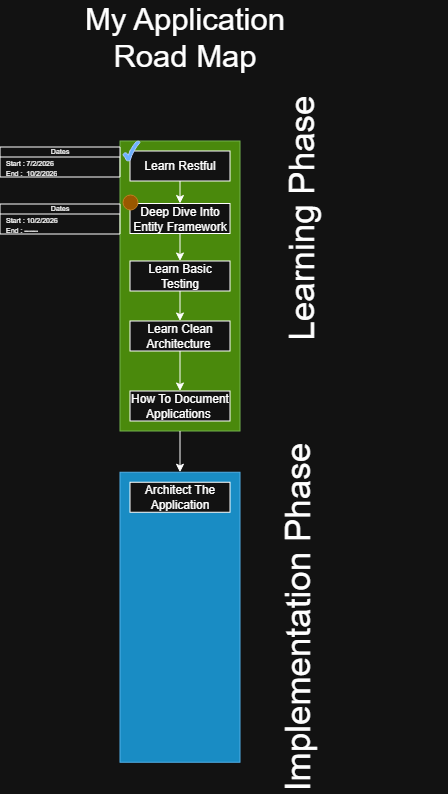

The diagram above was exported from draw.io. Its source (the exported page's mxGraphModel, read from the mxfile embedded in the PNG):
<mxGraphModel dx="374" dy="381" grid="1" gridSize="10" guides="1" tooltips="1" connect="1" arrows="1" fold="1" page="1" pageScale="1" pageWidth="850" pageHeight="1100" math="0" shadow="0" adaptiveColors="auto">
  <root>
    <mxCell id="0" />
    <mxCell id="1" parent="0" />
    <mxCell id="kFnX6T8WHH-ay475A8Ud-3" parent="1" style="text;html=1;whiteSpace=wrap;strokeColor=none;fillColor=none;align=center;verticalAlign=middle;rounded=0;fontSize=31;labelBackgroundColor=none;" value="My Application Road Map&lt;div&gt;&lt;br&gt;&lt;/div&gt;" vertex="1">
      <mxGeometry height="70" width="250" x="300" y="50" as="geometry" />
    </mxCell>
    <mxCell id="uYKl0r_16RG907CVheo1-3" connectable="0" parent="1" style="group;labelBackgroundColor=none;" value="" vertex="1">
      <mxGeometry height="360" width="327.5" x="360" y="100" as="geometry" />
    </mxCell>
    <mxCell id="kFnX6T8WHH-ay475A8Ud-22" parent="uYKl0r_16RG907CVheo1-3" style="rounded=0;whiteSpace=wrap;html=1;labelBackgroundColor=none;fillColor=#60a917;fontColor=#ffffff;strokeColor=#2D7600;" value="" vertex="1">
      <mxGeometry height="290" width="120" y="70" as="geometry" />
    </mxCell>
    <mxCell id="WwbNV40_OMLGWF8qr-5E-14" edge="1" parent="uYKl0r_16RG907CVheo1-3" source="kFnX6T8WHH-ay475A8Ud-5" style="edgeStyle=orthogonalEdgeStyle;rounded=0;orthogonalLoop=1;jettySize=auto;html=1;exitX=0.5;exitY=1;exitDx=0;exitDy=0;entryX=0.5;entryY=0;entryDx=0;entryDy=0;" target="uYKl0r_16RG907CVheo1-13">
      <mxGeometry relative="1" as="geometry" />
    </mxCell>
    <mxCell id="kFnX6T8WHH-ay475A8Ud-5" parent="uYKl0r_16RG907CVheo1-3" style="rounded=0;whiteSpace=wrap;html=1;fontSize=12;labelBackgroundColor=none;" value="Learn Clean Architecture&amp;nbsp;" vertex="1">
      <mxGeometry height="30" width="100" x="10" y="250" as="geometry" />
    </mxCell>
    <mxCell id="WwbNV40_OMLGWF8qr-5E-13" edge="1" parent="uYKl0r_16RG907CVheo1-3" source="kFnX6T8WHH-ay475A8Ud-9" style="edgeStyle=orthogonalEdgeStyle;rounded=0;orthogonalLoop=1;jettySize=auto;html=1;exitX=0.5;exitY=1;exitDx=0;exitDy=0;entryX=0.5;entryY=0;entryDx=0;entryDy=0;" target="kFnX6T8WHH-ay475A8Ud-5">
      <mxGeometry relative="1" as="geometry" />
    </mxCell>
    <mxCell id="kFnX6T8WHH-ay475A8Ud-9" parent="uYKl0r_16RG907CVheo1-3" style="rounded=0;whiteSpace=wrap;html=1;fontSize=12;labelBackgroundColor=none;" value="Learn Basic Testing" vertex="1">
      <mxGeometry height="30" width="100" x="10" y="190" as="geometry" />
    </mxCell>
    <mxCell id="WwbNV40_OMLGWF8qr-5E-12" edge="1" parent="uYKl0r_16RG907CVheo1-3" source="kFnX6T8WHH-ay475A8Ud-16" style="edgeStyle=orthogonalEdgeStyle;rounded=0;orthogonalLoop=1;jettySize=auto;html=1;exitX=0.5;exitY=1;exitDx=0;exitDy=0;entryX=0.5;entryY=0;entryDx=0;entryDy=0;" target="kFnX6T8WHH-ay475A8Ud-9">
      <mxGeometry relative="1" as="geometry" />
    </mxCell>
    <mxCell id="kFnX6T8WHH-ay475A8Ud-16" parent="uYKl0r_16RG907CVheo1-3" style="rounded=0;whiteSpace=wrap;html=1;fontSize=12;labelBackgroundColor=none;" value="Deep Dive Into Entity Framework" vertex="1">
      <mxGeometry height="30" width="100" x="10" y="132.5" as="geometry" />
    </mxCell>
    <mxCell id="kFnX6T8WHH-ay475A8Ud-24" parent="uYKl0r_16RG907CVheo1-3" style="text;html=1;whiteSpace=wrap;strokeColor=none;fillColor=none;align=center;verticalAlign=middle;rounded=0;rotation=-90;fontSize=35;labelBackgroundColor=none;" value="Learning Phase" vertex="1">
      <mxGeometry height="30" width="295" x="32.5" y="132.5" as="geometry" />
    </mxCell>
    <mxCell id="uYKl0r_16RG907CVheo1-13" parent="uYKl0r_16RG907CVheo1-3" style="rounded=0;whiteSpace=wrap;html=1;fontSize=12;labelBackgroundColor=none;" value="How To Document Applications&amp;nbsp;" vertex="1">
      <mxGeometry height="30" width="100" x="10" y="320" as="geometry" />
    </mxCell>
    <mxCell id="WwbNV40_OMLGWF8qr-5E-11" edge="1" parent="uYKl0r_16RG907CVheo1-3" source="WwbNV40_OMLGWF8qr-5E-6" style="edgeStyle=orthogonalEdgeStyle;rounded=0;orthogonalLoop=1;jettySize=auto;html=1;exitX=0.5;exitY=1;exitDx=0;exitDy=0;entryX=0.5;entryY=0;entryDx=0;entryDy=0;" target="kFnX6T8WHH-ay475A8Ud-16">
      <mxGeometry relative="1" as="geometry" />
    </mxCell>
    <mxCell id="WwbNV40_OMLGWF8qr-5E-6" parent="uYKl0r_16RG907CVheo1-3" style="rounded=0;whiteSpace=wrap;html=1;fontSize=12;labelBackgroundColor=none;" value="Learn Restful" vertex="1">
      <mxGeometry height="30" width="100" x="10" y="80" as="geometry" />
    </mxCell>
    <mxCell id="WwbNV40_OMLGWF8qr-5E-7" parent="uYKl0r_16RG907CVheo1-3" style="ellipse;whiteSpace=wrap;html=1;aspect=fixed;labelBackgroundColor=none;fillColor=#f0a30a;fontColor=#000000;strokeColor=#BD7000;" value="" vertex="1">
      <mxGeometry height="15" width="15" x="3" y="124" as="geometry" />
    </mxCell>
    <mxCell id="WwbNV40_OMLGWF8qr-5E-15" parent="uYKl0r_16RG907CVheo1-3" style="verticalLabelPosition=bottom;verticalAlign=top;html=1;shape=mxgraph.basic.tick;fillColor=#0050ef;fontColor=#ffffff;strokeColor=#001DBC;" value="" vertex="1">
      <mxGeometry height="20" width="17" x="3" y="70" as="geometry" />
    </mxCell>
    <mxCell id="uYKl0r_16RG907CVheo1-4" connectable="0" parent="1" style="group;labelBackgroundColor=none;" value="" vertex="1">
      <mxGeometry height="352.5" width="181.25" x="360" y="470" as="geometry" />
    </mxCell>
    <mxCell id="uYKl0r_16RG907CVheo1-1" parent="uYKl0r_16RG907CVheo1-4" style="rounded=0;whiteSpace=wrap;html=1;labelBackgroundColor=none;fillColor=#1ba1e2;fontColor=#ffffff;strokeColor=#006EAF;" value="" vertex="1">
      <mxGeometry height="290" width="120" y="31.25" as="geometry" />
    </mxCell>
    <mxCell id="kFnX6T8WHH-ay475A8Ud-25" parent="uYKl0r_16RG907CVheo1-4" style="rounded=0;whiteSpace=wrap;html=1;fontSize=12;labelBackgroundColor=none;" value="Architect The Application" vertex="1">
      <mxGeometry height="30" width="100" x="10" y="41.25" as="geometry" />
    </mxCell>
    <mxCell id="uYKl0r_16RG907CVheo1-2" parent="uYKl0r_16RG907CVheo1-4" style="text;html=1;whiteSpace=wrap;strokeColor=none;fillColor=none;align=center;verticalAlign=middle;rounded=0;rotation=-90;fontSize=35;labelBackgroundColor=none;" value="&lt;div&gt;&lt;br&gt;&lt;/div&gt;&lt;div&gt;Implementation Phase&lt;/div&gt;" vertex="1">
      <mxGeometry height="50" width="352.5" x="-20" y="151.25" as="geometry" />
    </mxCell>
    <mxCell id="uYKl0r_16RG907CVheo1-16" edge="1" parent="1" source="kFnX6T8WHH-ay475A8Ud-22" style="edgeStyle=orthogonalEdgeStyle;rounded=0;orthogonalLoop=1;jettySize=auto;html=1;exitX=0.5;exitY=1;exitDx=0;exitDy=0;entryX=0.5;entryY=0;entryDx=0;entryDy=0;" target="uYKl0r_16RG907CVheo1-1">
      <mxGeometry relative="1" as="geometry" />
    </mxCell>
    <mxCell id="WwbNV40_OMLGWF8qr-5E-8" parent="1" style="swimlane;fontStyle=0;childLayout=stackLayout;horizontal=1;startSize=10;horizontalStack=0;resizeParent=1;resizeParentMax=0;resizeLast=0;collapsible=1;marginBottom=0;whiteSpace=wrap;html=1;fontSize=7;labelBackgroundColor=none;" value="Dates" vertex="1">
      <mxGeometry height="30" width="120" x="240" y="176" as="geometry">
        <mxRectangle height="30" width="70" x="210" y="90" as="alternateBounds" />
      </mxGeometry>
    </mxCell>
    <mxCell id="WwbNV40_OMLGWF8qr-5E-9" parent="WwbNV40_OMLGWF8qr-5E-8" style="text;strokeColor=none;fillColor=none;align=left;verticalAlign=middle;spacingLeft=4;spacingRight=4;overflow=hidden;points=[[0,0.5],[1,0.5]];portConstraint=eastwest;rotatable=0;whiteSpace=wrap;html=1;fontSize=7;labelBackgroundColor=none;" value="Start : 7/2/2026" vertex="1">
      <mxGeometry height="10" width="120" y="10" as="geometry" />
    </mxCell>
    <mxCell id="WwbNV40_OMLGWF8qr-5E-10" parent="WwbNV40_OMLGWF8qr-5E-8" style="text;strokeColor=none;fillColor=none;align=left;verticalAlign=middle;spacingLeft=4;spacingRight=4;overflow=hidden;points=[[0,0.5],[1,0.5]];portConstraint=eastwest;rotatable=0;whiteSpace=wrap;html=1;fontSize=7;labelBackgroundColor=none;" value="End :&amp;nbsp; 10/2/2026" vertex="1">
      <mxGeometry height="10" width="120" y="20" as="geometry" />
    </mxCell>
    <mxCell id="WwbNV40_OMLGWF8qr-5E-16" parent="1" style="swimlane;fontStyle=0;childLayout=stackLayout;horizontal=1;startSize=10;horizontalStack=0;resizeParent=1;resizeParentMax=0;resizeLast=0;collapsible=1;marginBottom=0;whiteSpace=wrap;html=1;fontSize=7;" value="Dates" vertex="1">
      <mxGeometry height="30" width="120" x="240" y="233" as="geometry">
        <mxRectangle height="30" width="70" x="210" y="90" as="alternateBounds" />
      </mxGeometry>
    </mxCell>
    <mxCell id="WwbNV40_OMLGWF8qr-5E-17" parent="WwbNV40_OMLGWF8qr-5E-16" style="text;strokeColor=none;fillColor=none;align=left;verticalAlign=middle;spacingLeft=4;spacingRight=4;overflow=hidden;points=[[0,0.5],[1,0.5]];portConstraint=eastwest;rotatable=0;whiteSpace=wrap;html=1;fontSize=7;" value="Start : 10/2/2026" vertex="1">
      <mxGeometry height="10" width="120" y="10" as="geometry" />
    </mxCell>
    <mxCell id="WwbNV40_OMLGWF8qr-5E-18" parent="WwbNV40_OMLGWF8qr-5E-16" style="text;strokeColor=none;fillColor=none;align=left;verticalAlign=middle;spacingLeft=4;spacingRight=4;overflow=hidden;points=[[0,0.5],[1,0.5]];portConstraint=eastwest;rotatable=0;whiteSpace=wrap;html=1;fontSize=7;" value="End : ------" vertex="1">
      <mxGeometry height="10" width="120" y="20" as="geometry" />
    </mxCell>
  </root>
</mxGraphModel>